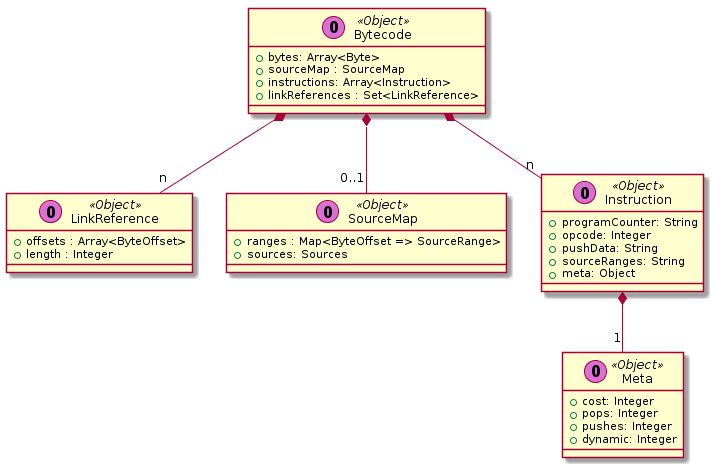

The diagram above was rendered by PlantUML. Its source (embedded in the PNG):
@startuml

 class Bytecode << (O,orchid) Object >> {
  + bytes: Array<Byte>
  + sourceMap : SourceMap
  + instructions: Array<Instruction>
  + linkReferences : Set<LinkReference>
 }

 class LinkReference << (O,orchid) Object >> {
  + offsets : Array<ByteOffset>
  + length : Integer
 }

 class SourceMap << (O,orchid) Object >> {
  + ranges : Map<ByteOffset => SourceRange>
  + sources: Sources
 }

 class Instruction << (O,orchid) Object >> {
  + programCounter: String
  + opcode: Integer
  + pushData: String
  + sourceRanges: String
  + meta: Object
 }

class Meta << (O,orchid) Object >> {
  + cost: Integer
  + pops: Integer
  + pushes: Integer
  + dynamic: Integer
 }

 Bytecode *-- "n" Instruction
 Instruction *-- "1" Meta
 Bytecode *-- "n" LinkReference
 Bytecode *-- "0..1" SourceMap

@enduml